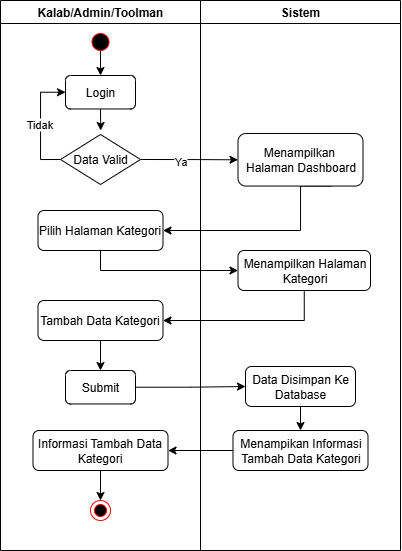

The diagram above was exported from draw.io. Its source (the exported page's mxGraphModel, read from the mxfile embedded in the PNG):
<mxGraphModel dx="-460" dy="1804" grid="1" gridSize="10" guides="1" tooltips="1" connect="1" arrows="1" fold="1" page="1" pageScale="1" pageWidth="850" pageHeight="1100" math="0" shadow="0">
  <root>
    <mxCell id="0" />
    <mxCell id="1" parent="0" />
    <mxCell id="2" value="" style="group" vertex="1" connectable="0" parent="1">
      <mxGeometry x="2719" y="-350" width="400" height="550" as="geometry" />
    </mxCell>
    <mxCell id="3" style="edgeStyle=orthogonalEdgeStyle;rounded=0;orthogonalLoop=1;jettySize=auto;html=1;exitX=0.59;exitY=-0.066;exitDx=0;exitDy=0;entryX=0.5;entryY=0;entryDx=0;entryDy=0;exitPerimeter=0;" edge="1" parent="2" target="16">
      <mxGeometry relative="1" as="geometry">
        <mxPoint x="100" y="50" as="sourcePoint" />
      </mxGeometry>
    </mxCell>
    <mxCell id="4" value="Kalab/Admin/Toolman" style="swimlane;whiteSpace=wrap;html=1;startSize=23;container=0;" vertex="1" parent="2">
      <mxGeometry width="200" height="550" as="geometry" />
    </mxCell>
    <mxCell id="5" value="" style="ellipse;html=1;shape=endState;fillColor=#000000;strokeColor=#ff0000;" vertex="1" parent="4">
      <mxGeometry x="90" y="500" width="20" height="20" as="geometry" />
    </mxCell>
    <mxCell id="6" value="" style="ellipse;html=1;shape=startState;fillColor=#000000;strokeColor=#ff0000;" vertex="1" parent="4">
      <mxGeometry x="87.5" y="29" width="25" height="25" as="geometry" />
    </mxCell>
    <mxCell id="7" value="Sistem" style="swimlane;whiteSpace=wrap;html=1;container=0;" vertex="1" parent="2">
      <mxGeometry x="200" width="200" height="550" as="geometry" />
    </mxCell>
    <mxCell id="8" style="edgeStyle=orthogonalEdgeStyle;rounded=0;orthogonalLoop=1;jettySize=auto;html=1;exitX=1;exitY=0.5;exitDx=0;exitDy=0;entryX=0;entryY=0.5;entryDx=0;entryDy=0;" edge="1" parent="2" source="19" target="26">
      <mxGeometry relative="1" as="geometry" />
    </mxCell>
    <mxCell id="9" value="Ya" style="edgeLabel;html=1;align=center;verticalAlign=middle;resizable=0;points=[];container=0;" vertex="1" connectable="0" parent="8">
      <mxGeometry x="-0.2027" y="-2" relative="1" as="geometry">
        <mxPoint as="offset" />
      </mxGeometry>
    </mxCell>
    <mxCell id="10" style="edgeStyle=orthogonalEdgeStyle;rounded=0;orthogonalLoop=1;jettySize=auto;html=1;exitX=0.75;exitY=1;exitDx=0;exitDy=0;entryX=1;entryY=0.5;entryDx=0;entryDy=0;" edge="1" parent="2" source="26" target="20">
      <mxGeometry relative="1" as="geometry">
        <Array as="points">
          <mxPoint x="300" y="186" />
          <mxPoint x="300" y="230" />
        </Array>
      </mxGeometry>
    </mxCell>
    <mxCell id="11" style="edgeStyle=orthogonalEdgeStyle;rounded=0;orthogonalLoop=1;jettySize=auto;html=1;exitX=0.5;exitY=1;exitDx=0;exitDy=0;entryX=0;entryY=0.5;entryDx=0;entryDy=0;" edge="1" parent="2" source="20" target="27">
      <mxGeometry relative="1" as="geometry" />
    </mxCell>
    <mxCell id="12" style="edgeStyle=orthogonalEdgeStyle;rounded=0;orthogonalLoop=1;jettySize=auto;html=1;exitX=0.5;exitY=1;exitDx=0;exitDy=0;entryX=1;entryY=0.5;entryDx=0;entryDy=0;" edge="1" parent="2" source="27" target="22">
      <mxGeometry relative="1" as="geometry" />
    </mxCell>
    <mxCell id="13" style="edgeStyle=orthogonalEdgeStyle;rounded=0;orthogonalLoop=1;jettySize=auto;html=1;exitX=1;exitY=0.5;exitDx=0;exitDy=0;entryX=0;entryY=0.5;entryDx=0;entryDy=0;" edge="1" parent="2" source="23" target="29">
      <mxGeometry relative="1" as="geometry" />
    </mxCell>
    <mxCell id="14" style="edgeStyle=orthogonalEdgeStyle;rounded=0;orthogonalLoop=1;jettySize=auto;html=1;exitX=0;exitY=0.5;exitDx=0;exitDy=0;entryX=1;entryY=0.5;entryDx=0;entryDy=0;" edge="1" parent="2" source="30" target="25">
      <mxGeometry relative="1" as="geometry" />
    </mxCell>
    <mxCell id="15" style="edgeStyle=orthogonalEdgeStyle;rounded=0;orthogonalLoop=1;jettySize=auto;html=1;exitX=0.5;exitY=1;exitDx=0;exitDy=0;" edge="1" parent="2" source="16">
      <mxGeometry relative="1" as="geometry">
        <mxPoint x="100.19999999999982" y="130" as="targetPoint" />
      </mxGeometry>
    </mxCell>
    <mxCell id="16" value="&lt;font face=&quot;Helvetica&quot;&gt;Login&lt;/font&gt;" style="rounded=1;whiteSpace=wrap;html=1;fillStyle=auto;fontFamily=Helvetica;container=0;" vertex="1" parent="2">
      <mxGeometry x="65" y="75" width="70" height="33.47" as="geometry" />
    </mxCell>
    <mxCell id="17" style="edgeStyle=orthogonalEdgeStyle;rounded=0;orthogonalLoop=1;jettySize=auto;html=1;exitX=0;exitY=0.5;exitDx=0;exitDy=0;entryX=0;entryY=0.5;entryDx=0;entryDy=0;" edge="1" parent="2" source="19" target="16">
      <mxGeometry relative="1" as="geometry" />
    </mxCell>
    <mxCell id="18" value="Tidak" style="edgeLabel;html=1;align=center;verticalAlign=middle;resizable=0;points=[];container=0;" vertex="1" connectable="0" parent="17">
      <mxGeometry x="-0.0122" y="1" relative="1" as="geometry">
        <mxPoint as="offset" />
      </mxGeometry>
    </mxCell>
    <mxCell id="19" value="Data Valid" style="rhombus;whiteSpace=wrap;html=1;container=0;" vertex="1" parent="2">
      <mxGeometry x="60" y="134" width="80" height="50" as="geometry" />
    </mxCell>
    <mxCell id="20" value="Pilih Halaman Kategori" style="rounded=1;whiteSpace=wrap;html=1;fillStyle=auto;fontFamily=Helvetica;container=0;" vertex="1" parent="2">
      <mxGeometry x="37.5" y="210" width="125" height="40" as="geometry" />
    </mxCell>
    <mxCell id="21" style="edgeStyle=orthogonalEdgeStyle;rounded=0;orthogonalLoop=1;jettySize=auto;html=1;exitX=0.5;exitY=1;exitDx=0;exitDy=0;entryX=0.5;entryY=0;entryDx=0;entryDy=0;" edge="1" parent="2" source="22" target="23">
      <mxGeometry relative="1" as="geometry" />
    </mxCell>
    <mxCell id="22" value="Tambah Data Kategori" style="rounded=1;whiteSpace=wrap;html=1;fillStyle=auto;fontFamily=Helvetica;container=0;" vertex="1" parent="2">
      <mxGeometry x="37.5" y="300" width="125" height="40" as="geometry" />
    </mxCell>
    <mxCell id="23" value="&lt;font face=&quot;Helvetica&quot;&gt;Submit&lt;/font&gt;" style="rounded=1;whiteSpace=wrap;html=1;fillStyle=auto;fontFamily=Helvetica;container=0;" vertex="1" parent="2">
      <mxGeometry x="65" y="370" width="70" height="33.47" as="geometry" />
    </mxCell>
    <mxCell id="24" style="edgeStyle=orthogonalEdgeStyle;rounded=0;orthogonalLoop=1;jettySize=auto;html=1;exitX=0.5;exitY=1;exitDx=0;exitDy=0;entryX=0.5;entryY=0;entryDx=0;entryDy=0;" edge="1" parent="2" source="25" target="5">
      <mxGeometry relative="1" as="geometry" />
    </mxCell>
    <mxCell id="25" value="&lt;font face=&quot;Helvetica&quot;&gt;Informasi Tambah Data Kategori&lt;/font&gt;" style="rounded=1;whiteSpace=wrap;html=1;fillStyle=auto;fontFamily=Helvetica;container=0;" vertex="1" parent="2">
      <mxGeometry x="32.5" y="430" width="135" height="40" as="geometry" />
    </mxCell>
    <mxCell id="26" value="&lt;font face=&quot;Helvetica&quot;&gt;Menampilkan&amp;nbsp;&lt;/font&gt;&lt;div&gt;&lt;font face=&quot;Helvetica&quot;&gt;Halaman Dashboard&lt;/font&gt;&lt;/div&gt;" style="rounded=1;whiteSpace=wrap;html=1;fillStyle=auto;fontFamily=Helvetica;container=0;" vertex="1" parent="2">
      <mxGeometry x="237.5" y="133.02999999999997" width="125" height="52.52" as="geometry" />
    </mxCell>
    <mxCell id="27" value="Menampilkan Halaman Kategori" style="rounded=1;whiteSpace=wrap;html=1;fillStyle=auto;fontFamily=Helvetica;container=0;" vertex="1" parent="2">
      <mxGeometry x="237.5" y="250" width="132.5" height="40" as="geometry" />
    </mxCell>
    <mxCell id="28" style="edgeStyle=orthogonalEdgeStyle;rounded=0;orthogonalLoop=1;jettySize=auto;html=1;exitX=0.5;exitY=1;exitDx=0;exitDy=0;entryX=0.5;entryY=0;entryDx=0;entryDy=0;" edge="1" parent="2" source="29" target="30">
      <mxGeometry relative="1" as="geometry" />
    </mxCell>
    <mxCell id="29" value="&lt;font face=&quot;Helvetica&quot;&gt;Data Disimpan Ke Database&lt;/font&gt;" style="rounded=1;whiteSpace=wrap;html=1;fillStyle=auto;fontFamily=Helvetica;container=0;" vertex="1" parent="2">
      <mxGeometry x="245" y="366" width="110" height="40" as="geometry" />
    </mxCell>
    <mxCell id="30" value="&lt;font face=&quot;Helvetica&quot;&gt;Menampikan Informasi Tambah Data Kategori&lt;/font&gt;" style="rounded=1;whiteSpace=wrap;html=1;fillStyle=auto;fontFamily=Helvetica;container=0;" vertex="1" parent="2">
      <mxGeometry x="232.5" y="430" width="135" height="40" as="geometry" />
    </mxCell>
  </root>
</mxGraphModel>